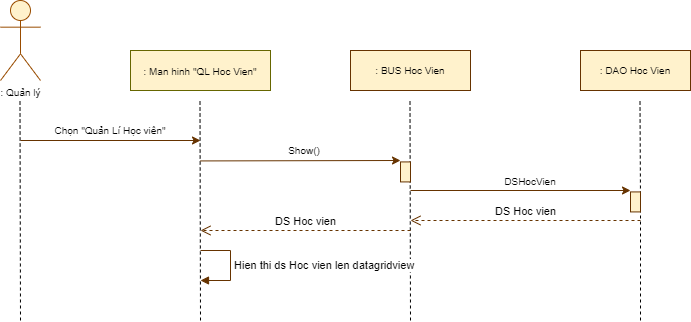

The diagram above was exported from draw.io. Its source (the exported page's mxGraphModel, read from the mxfile embedded in the PNG):
<mxGraphModel dx="868" dy="403" grid="1" gridSize="10" guides="1" tooltips="1" connect="1" arrows="1" fold="1" page="1" pageScale="1" pageWidth="827" pageHeight="1169" math="0" shadow="0">
  <root>
    <mxCell id="0" />
    <mxCell id="1" parent="0" />
    <mxCell id="b-a1r_MuHRWb2jjUophQ-1" value=": Quản lý" style="shape=umlActor;verticalLabelPosition=bottom;verticalAlign=top;html=1;outlineConnect=0;fontSize=10;fillColor=#fff2cc;strokeColor=#994C00;" vertex="1" parent="1">
      <mxGeometry x="80" y="40" width="40" height="80" as="geometry" />
    </mxCell>
    <mxCell id="b-a1r_MuHRWb2jjUophQ-2" value="" style="endArrow=none;dashed=1;html=1;" edge="1" parent="1">
      <mxGeometry width="50" height="50" relative="1" as="geometry">
        <mxPoint x="100" y="360" as="sourcePoint" />
        <mxPoint x="99.5" y="140" as="targetPoint" />
      </mxGeometry>
    </mxCell>
    <mxCell id="b-a1r_MuHRWb2jjUophQ-3" value="&lt;font style=&quot;font-size: 10px&quot;&gt;: Man hinh &quot;QL Hoc Vien&quot;&lt;/font&gt;" style="rounded=0;whiteSpace=wrap;html=1;fillColor=#fff2cc;strokeColor=#666600;" vertex="1" parent="1">
      <mxGeometry x="210" y="90" width="140" height="40" as="geometry" />
    </mxCell>
    <mxCell id="b-a1r_MuHRWb2jjUophQ-4" value=": BUS Hoc Vien" style="rounded=0;whiteSpace=wrap;html=1;fontSize=10;fillColor=#fff2cc;strokeColor=#663300;" vertex="1" parent="1">
      <mxGeometry x="430" y="90" width="120" height="40" as="geometry" />
    </mxCell>
    <mxCell id="b-a1r_MuHRWb2jjUophQ-5" value=": DAO Hoc Vien" style="rounded=0;whiteSpace=wrap;html=1;fontSize=10;fillColor=#fff2cc;strokeColor=#663300;" vertex="1" parent="1">
      <mxGeometry x="660" y="90" width="110" height="40" as="geometry" />
    </mxCell>
    <mxCell id="b-a1r_MuHRWb2jjUophQ-6" value="" style="endArrow=none;dashed=1;html=1;" edge="1" parent="1">
      <mxGeometry width="50" height="50" relative="1" as="geometry">
        <mxPoint x="280" y="360" as="sourcePoint" />
        <mxPoint x="279.5" y="140" as="targetPoint" />
      </mxGeometry>
    </mxCell>
    <mxCell id="b-a1r_MuHRWb2jjUophQ-7" value="" style="endArrow=none;dashed=1;html=1;" edge="1" parent="1">
      <mxGeometry width="50" height="50" relative="1" as="geometry">
        <mxPoint x="490" y="360" as="sourcePoint" />
        <mxPoint x="489.5" y="140" as="targetPoint" />
      </mxGeometry>
    </mxCell>
    <mxCell id="b-a1r_MuHRWb2jjUophQ-8" value="" style="endArrow=none;dashed=1;html=1;" edge="1" parent="1">
      <mxGeometry width="50" height="50" relative="1" as="geometry">
        <mxPoint x="720" y="240" as="sourcePoint" />
        <mxPoint x="719.5" y="140" as="targetPoint" />
      </mxGeometry>
    </mxCell>
    <mxCell id="b-a1r_MuHRWb2jjUophQ-9" value="" style="endArrow=none;dashed=1;html=1;" edge="1" parent="1">
      <mxGeometry width="50" height="50" relative="1" as="geometry">
        <mxPoint x="720" y="360" as="sourcePoint" />
        <mxPoint x="720" y="230" as="targetPoint" />
      </mxGeometry>
    </mxCell>
    <mxCell id="b-a1r_MuHRWb2jjUophQ-10" value="" style="endArrow=classic;html=1;strokeColor=#663300;" edge="1" parent="1">
      <mxGeometry width="50" height="50" relative="1" as="geometry">
        <mxPoint x="100" y="180.00000000000006" as="sourcePoint" />
        <mxPoint x="280" y="180.00000000000006" as="targetPoint" />
      </mxGeometry>
    </mxCell>
    <mxCell id="b-a1r_MuHRWb2jjUophQ-11" value="Chọn &quot;Quản Lí Học viên&quot;" style="text;html=1;strokeColor=none;fillColor=none;align=center;verticalAlign=middle;whiteSpace=wrap;rounded=0;fontSize=10;" vertex="1" parent="1">
      <mxGeometry x="120" y="160" width="140" height="20" as="geometry" />
    </mxCell>
    <mxCell id="b-a1r_MuHRWb2jjUophQ-12" value="" style="endArrow=classic;html=1;strokeColor=#663300;" edge="1" parent="1">
      <mxGeometry width="50" height="50" relative="1" as="geometry">
        <mxPoint x="280" y="200.43" as="sourcePoint" />
        <mxPoint x="480" y="199.99999999999994" as="targetPoint" />
      </mxGeometry>
    </mxCell>
    <mxCell id="b-a1r_MuHRWb2jjUophQ-13" value="" style="html=1;points=[];perimeter=orthogonalPerimeter;fontSize=10;fillColor=#fff2cc;strokeColor=#663300;" vertex="1" parent="1">
      <mxGeometry x="480" y="201.42000000000002" width="10" height="20" as="geometry" />
    </mxCell>
    <mxCell id="b-a1r_MuHRWb2jjUophQ-14" value="Show()" style="text;html=1;strokeColor=none;fillColor=none;align=center;verticalAlign=middle;whiteSpace=wrap;rounded=0;fontSize=10;" vertex="1" parent="1">
      <mxGeometry x="354" y="180" width="60" height="20" as="geometry" />
    </mxCell>
    <mxCell id="b-a1r_MuHRWb2jjUophQ-15" value="" style="endArrow=classic;html=1;strokeColor=#663300;" edge="1" parent="1">
      <mxGeometry width="50" height="50" relative="1" as="geometry">
        <mxPoint x="490" y="230" as="sourcePoint" />
        <mxPoint x="710" y="230" as="targetPoint" />
      </mxGeometry>
    </mxCell>
    <mxCell id="b-a1r_MuHRWb2jjUophQ-16" value="" style="html=1;points=[];perimeter=orthogonalPerimeter;fontSize=10;fillColor=#fff2cc;strokeColor=#663300;" vertex="1" parent="1">
      <mxGeometry x="710" y="231.42000000000002" width="10" height="20" as="geometry" />
    </mxCell>
    <mxCell id="b-a1r_MuHRWb2jjUophQ-17" value="DSHocVien" style="text;html=1;strokeColor=none;fillColor=none;align=center;verticalAlign=middle;whiteSpace=wrap;rounded=0;fontSize=10;" vertex="1" parent="1">
      <mxGeometry x="580" y="211.42" width="60" height="20" as="geometry" />
    </mxCell>
    <mxCell id="b-a1r_MuHRWb2jjUophQ-18" value="DS Hoc vien" style="html=1;verticalAlign=bottom;endArrow=open;dashed=1;endSize=8;strokeColor=#663300;" edge="1" parent="1">
      <mxGeometry relative="1" as="geometry">
        <mxPoint x="720" y="260" as="sourcePoint" />
        <mxPoint x="490" y="260" as="targetPoint" />
      </mxGeometry>
    </mxCell>
    <mxCell id="b-a1r_MuHRWb2jjUophQ-19" value="DS Hoc vien" style="html=1;verticalAlign=bottom;endArrow=open;dashed=1;endSize=8;strokeColor=#663300;" edge="1" parent="1">
      <mxGeometry relative="1" as="geometry">
        <mxPoint x="490" y="270" as="sourcePoint" />
        <mxPoint x="280" y="270" as="targetPoint" />
      </mxGeometry>
    </mxCell>
    <mxCell id="b-a1r_MuHRWb2jjUophQ-21" value="Hien thi ds Hoc vien len datagridview" style="edgeStyle=orthogonalEdgeStyle;html=1;align=left;spacingLeft=2;endArrow=block;rounded=0;entryX=1;entryY=0;strokeColor=#663300;" edge="1" parent="1">
      <mxGeometry relative="1" as="geometry">
        <mxPoint x="280" y="290" as="sourcePoint" />
        <Array as="points">
          <mxPoint x="310" y="290" />
        </Array>
        <mxPoint x="280" y="320" as="targetPoint" />
      </mxGeometry>
    </mxCell>
  </root>
</mxGraphModel>